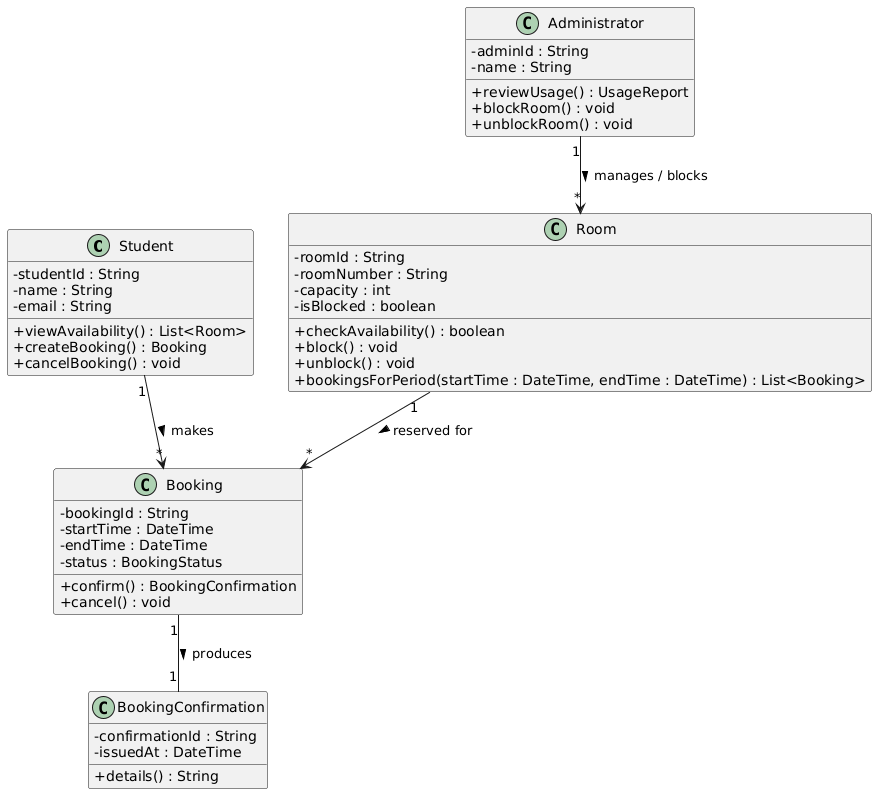

The diagram above was rendered by PlantUML. Its source (embedded in the PNG):
@startuml
skinparam classAttributeIconSize 0

class Student {
  - studentId : String
  - name : String
  - email : String
  + viewAvailability() : List<Room>
  + createBooking() : Booking
  + cancelBooking() : void
}

class Room {
  - roomId : String
  - roomNumber : String
  - capacity : int
  - isBlocked : boolean
  + checkAvailability() : boolean
  + block() : void
  + unblock() : void
  + bookingsForPeriod(startTime : DateTime, endTime : DateTime) : List<Booking>
}

class Booking {
  - bookingId : String
  - startTime : DateTime
  - endTime : DateTime
  - status : BookingStatus
  + confirm() : BookingConfirmation
  + cancel() : void
}

class Administrator {
  - adminId : String
  - name : String
  + reviewUsage() : UsageReport
  + blockRoom() : void
  + unblockRoom() : void
}

class BookingConfirmation {
  - confirmationId : String
  - issuedAt : DateTime
  + details() : String
}

Student "1" --> "*" Booking : makes >
Room "1" --> "*" Booking : reserved for >
Administrator "1" --> "*" Room : manages / blocks >
Booking "1" -- "1" BookingConfirmation : produces >
@enduml